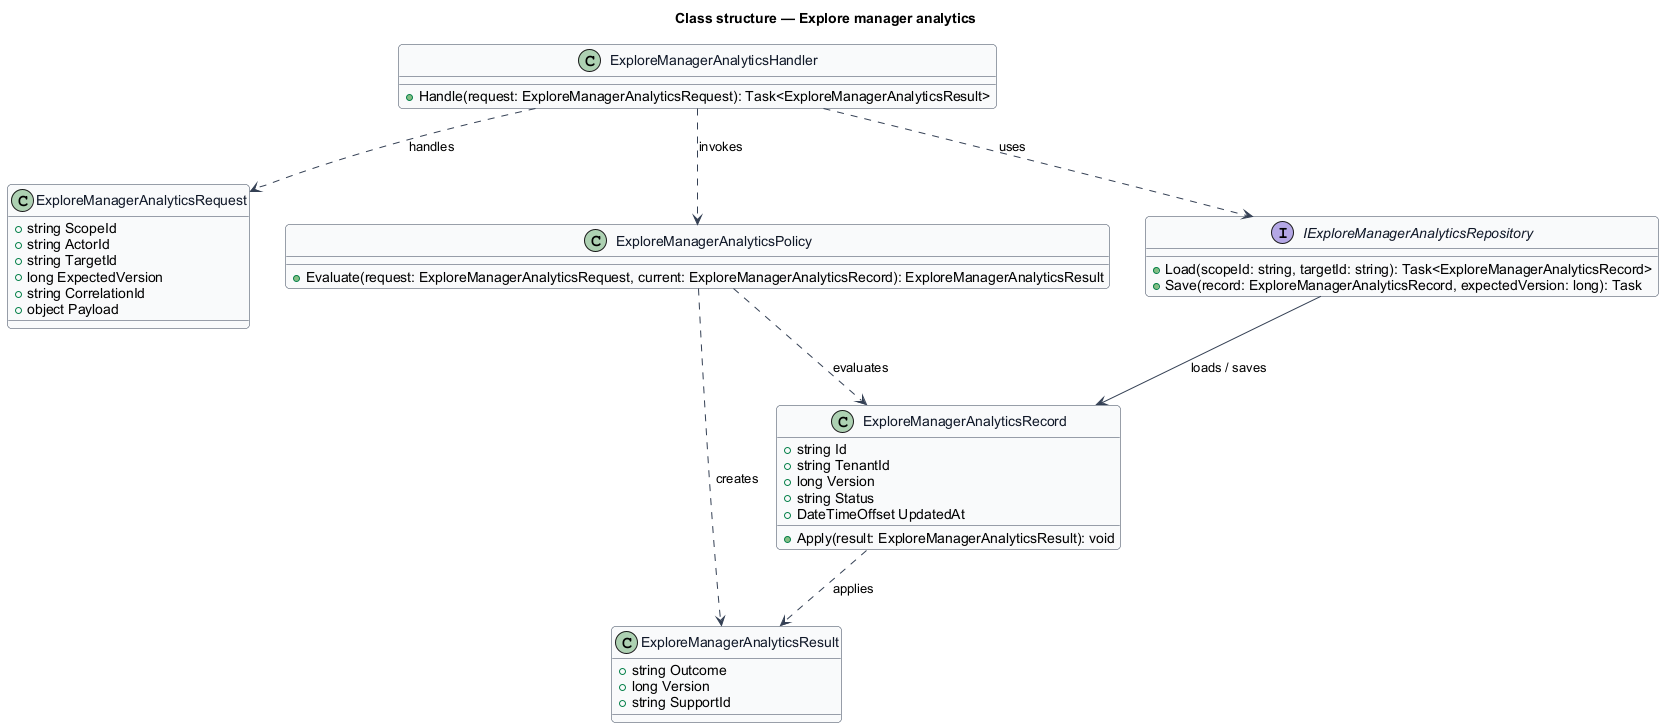

The diagram above was rendered by PlantUML. Its source (embedded in the PNG):
@startuml
skinparam backgroundColor #FFFFFF
skinparam shadowing false
skinparam roundcorner 8
skinparam defaultFontName Arial
skinparam ArrowColor #344054
skinparam class {
  BorderColor #344054
  FontColor #101828
  BackgroundColor #F9FAFB
}
title Class structure — Explore manager analytics

class ExploreManagerAnalyticsRequest {
  +string ScopeId
  +string ActorId
  +string TargetId
  +long ExpectedVersion
  +string CorrelationId
  +object Payload
}

class ExploreManagerAnalyticsResult {
  +string Outcome
  +long Version
  +string SupportId
}

class ExploreManagerAnalyticsRecord {
  +string Id
  +string TenantId
  +long Version
  +string Status
  +DateTimeOffset UpdatedAt
  +Apply(result: ExploreManagerAnalyticsResult): void
}

class ExploreManagerAnalyticsPolicy {
  +Evaluate(request: ExploreManagerAnalyticsRequest, current: ExploreManagerAnalyticsRecord): ExploreManagerAnalyticsResult
}

interface IExploreManagerAnalyticsRepository {
  +Load(scopeId: string, targetId: string): Task<ExploreManagerAnalyticsRecord>
  +Save(record: ExploreManagerAnalyticsRecord, expectedVersion: long): Task
}

class ExploreManagerAnalyticsHandler {
  +Handle(request: ExploreManagerAnalyticsRequest): Task<ExploreManagerAnalyticsResult>
}

ExploreManagerAnalyticsHandler ..> ExploreManagerAnalyticsRequest : handles
ExploreManagerAnalyticsHandler ..> ExploreManagerAnalyticsPolicy : invokes
ExploreManagerAnalyticsHandler ..> IExploreManagerAnalyticsRepository : uses
IExploreManagerAnalyticsRepository --> ExploreManagerAnalyticsRecord : loads / saves
ExploreManagerAnalyticsPolicy ..> ExploreManagerAnalyticsRecord : evaluates
ExploreManagerAnalyticsPolicy ..> ExploreManagerAnalyticsResult : creates
ExploreManagerAnalyticsRecord ..> ExploreManagerAnalyticsResult : applies
@enduml